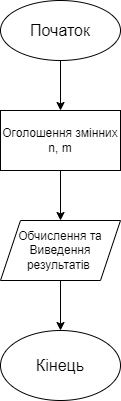

The diagram above was exported from draw.io. Its source (the exported page's mxGraphModel, read from the mxfile embedded in the PNG):
<mxGraphModel dx="460" dy="612" grid="1" gridSize="10" guides="1" tooltips="1" connect="1" arrows="1" fold="1" page="1" pageScale="1" pageWidth="827" pageHeight="1169" math="0" shadow="0">
  <root>
    <mxCell id="WIyWlLk6GJQsqaUBKTNV-0" />
    <mxCell id="WIyWlLk6GJQsqaUBKTNV-1" parent="WIyWlLk6GJQsqaUBKTNV-0" />
    <mxCell id="HsvXew95IyWiQ6TE-nfT-2" style="edgeStyle=orthogonalEdgeStyle;rounded=0;orthogonalLoop=1;jettySize=auto;html=1;" edge="1" parent="WIyWlLk6GJQsqaUBKTNV-1" source="HsvXew95IyWiQ6TE-nfT-0" target="HsvXew95IyWiQ6TE-nfT-1">
      <mxGeometry relative="1" as="geometry" />
    </mxCell>
    <mxCell id="HsvXew95IyWiQ6TE-nfT-0" value="&lt;font size=&quot;3&quot;&gt;Початок&lt;/font&gt;" style="ellipse;whiteSpace=wrap;html=1;" vertex="1" parent="WIyWlLk6GJQsqaUBKTNV-1">
      <mxGeometry x="354" y="100" width="120" height="60" as="geometry" />
    </mxCell>
    <mxCell id="HsvXew95IyWiQ6TE-nfT-16" style="edgeStyle=orthogonalEdgeStyle;rounded=0;orthogonalLoop=1;jettySize=auto;html=1;entryX=0.5;entryY=0;entryDx=0;entryDy=0;" edge="1" parent="WIyWlLk6GJQsqaUBKTNV-1" source="HsvXew95IyWiQ6TE-nfT-1" target="HsvXew95IyWiQ6TE-nfT-6">
      <mxGeometry relative="1" as="geometry" />
    </mxCell>
    <mxCell id="HsvXew95IyWiQ6TE-nfT-1" value="Оголошення змінних n, m" style="rounded=0;whiteSpace=wrap;html=1;" vertex="1" parent="WIyWlLk6GJQsqaUBKTNV-1">
      <mxGeometry x="354" y="210" width="120" height="60" as="geometry" />
    </mxCell>
    <mxCell id="HsvXew95IyWiQ6TE-nfT-17" style="edgeStyle=orthogonalEdgeStyle;rounded=0;orthogonalLoop=1;jettySize=auto;html=1;entryX=0.5;entryY=0;entryDx=0;entryDy=0;" edge="1" parent="WIyWlLk6GJQsqaUBKTNV-1" source="HsvXew95IyWiQ6TE-nfT-6" target="HsvXew95IyWiQ6TE-nfT-14">
      <mxGeometry relative="1" as="geometry" />
    </mxCell>
    <mxCell id="HsvXew95IyWiQ6TE-nfT-6" value="Обчислення та Виведення результатів&amp;nbsp;" style="shape=parallelogram;perimeter=parallelogramPerimeter;whiteSpace=wrap;html=1;fixedSize=1;" vertex="1" parent="WIyWlLk6GJQsqaUBKTNV-1">
      <mxGeometry x="354" y="320" width="120" height="60" as="geometry" />
    </mxCell>
    <mxCell id="HsvXew95IyWiQ6TE-nfT-14" value="&lt;font size=&quot;3&quot;&gt;Кінець&lt;/font&gt;" style="ellipse;whiteSpace=wrap;html=1;" vertex="1" parent="WIyWlLk6GJQsqaUBKTNV-1">
      <mxGeometry x="354" y="430" width="120" height="70" as="geometry" />
    </mxCell>
  </root>
</mxGraphModel>